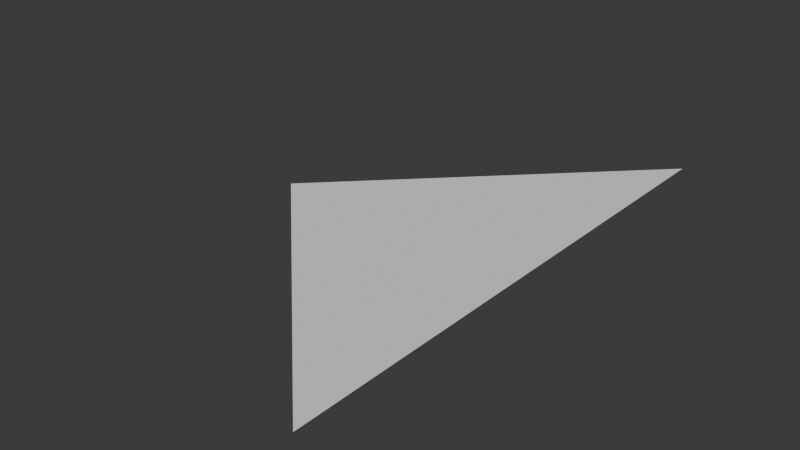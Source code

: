# Source: intersection.blend  (saved by Blender 4.0.36; exported with 4.5.12 LTS)
import bpy
from mathutils import Matrix  # noqa: F401  (used for matrix-valued properties, if any)

bpy.ops.wm.read_factory_settings(use_empty=True)
scene = bpy.context.scene
scene.name = 'Scene'

# ---- collections
col_collection = bpy.data.collections.new('Collection'); scene.collection.children.link(col_collection)

# ---- world
world_world = bpy.data.worlds.new('World'); scene.world = world_world
world_world.use_nodes = True; world_world.node_tree.nodes.clear()
_N = world_world.node_tree.nodes; _L = world_world.node_tree.links
n0 = _N.new('ShaderNodeOutputWorld'); n0.name = 'World Output'; n0.location = (300, 300)
n1 = _N.new('ShaderNodeBackground'); n1.name = 'Background'; n1.location = (10, 300)
n1.inputs[0].default_value = (0.05088, 0.05088, 0.05088, 1.0)
_L.new(n1.outputs[0], n0.inputs[0])
n0.is_active_output = True
world_world.color = (0.05088, 0.05088, 0.05088)
world_world.use_sun_shadow = False
world_world.sun_shadow_jitter_overblur = 0.0

# ---- meshes
me_triangle_1_276 = bpy.data.meshes.new('Triangle 1.276')
me_triangle_1_276.from_pydata([(0.0, 0.0, 0.0), (1.0, 0.0, 0.0), (1.0, 1.0, 0.0)], [], [(0, 1, 2)])
me_triangle_1_276.update()
me_triangle_2_274 = bpy.data.meshes.new('Triangle 2.274')
me_triangle_2_274.from_pydata([(0.0, 0.0, 0.0), (1.0, 0.0, 0.0), (1.0, -1.0, 0.0)], [], [(0, 1, 2)])
me_triangle_2_274.update()

# ---- objects
ob_triangle_1 = bpy.data.objects.new('Triangle 1', me_triangle_1_276)
ob_triangle_2 = bpy.data.objects.new('Triangle 2', me_triangle_2_274)

# ---- transforms, parenting, visibility, modifiers, constraints
ob_triangle_1.location = (0.0, 0.0, 0.0)
ob_triangle_2.location = (0.0, 0.0, 0.0)

# ---- collection membership
col_collection.objects.link(ob_triangle_1)
col_collection.objects.link(ob_triangle_2)

# ---- scene / render settings (as saved in the file)
scene.frame_start = 1; scene.frame_end = 250; scene.frame_set(1)
scene.render.engine = 'BLENDER_EEVEE_NEXT'
scene.cycles.sampling_pattern = 'TABULATED_SOBOL'
bpy.context.view_layer.update()

# ---- added for rendering (the .blend has no active camera and no usable light): camera, sun
cam_auto = bpy.data.cameras.new('AutoCamera')
cam_auto.lens = 50.0
cam_auto.sensor_width = 36.0
cam_auto.clip_end = 1000.0
ob_auto_camera = bpy.data.objects.new('AutoCamera', cam_auto)
scene.collection.objects.link(ob_auto_camera)
ob_auto_camera.location = (2.56887, -2.48264, 1.65509)
ob_auto_camera.rotation_euler = (1.09748, -7.21219e-08, 0.694738)
scene.camera = ob_auto_camera
light_auto_sun = bpy.data.lights.new('AutoSun', 'SUN')
light_auto_sun.energy = 3.0
light_auto_sun.angle = 0.0523599
ob_auto_sun = bpy.data.objects.new('AutoSun', light_auto_sun)
scene.collection.objects.link(ob_auto_sun)
ob_auto_sun.rotation_euler = (0.872665, 0.174533, 0.523599)
bpy.context.view_layer.update()
